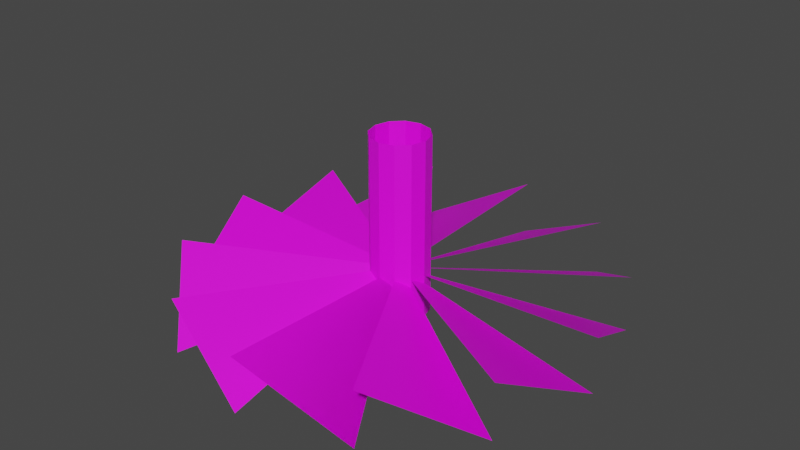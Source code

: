 # Source: air.blend  (saved by Blender 3.6.13; exported with 4.5.12 LTS)
import bpy
from mathutils import Matrix  # noqa: F401  (used for matrix-valued properties, if any)

bpy.ops.wm.read_factory_settings(use_empty=True)
scene = bpy.context.scene
scene.name = 'Scene'

# ---- collections
col_collection = bpy.data.collections.new('Collection'); scene.collection.children.link(col_collection)

# ---- images (referenced by path relative to the original .blend; pixels are not part of the script)
import os
ASSET_DIR = os.environ.get("B2B_ASSET_DIR", "")  # directory of the original .blend (textures are referenced by path, not embedded)
HERE = os.path.dirname(os.path.abspath(__file__))  # packed textures are extracted next to this script under _unpacked/

def load_image(name, relpath, width, height, colorspace="sRGB"):
    """Load a texture the original file referenced (path relative to the .blend, or extracted next to this script)."""
    p = next((c for c in (os.path.join(HERE, relpath), os.path.join(ASSET_DIR, relpath)) if relpath and os.path.exists(c)), "")
    if p:
        img = bpy.data.images.load(p, check_existing=True)
        img.name = name
    else:  # same state as the original file: an image datablock whose file is absent (Cycles renders it pink)
        img = bpy.data.images.new(name, width, height)
        img.source = "FILE"
        img.filepath = "//" + (relpath or name)
    img.colorspace_settings.name = colorspace
    return img
img_color_atlas_png_003 = load_image('color_atlas.png.003', 'color_atlas.png', 1024, 1024, 'sRGB')

# ---- materials (node trees are filled in below, after node groups)
mat_coloratlas = bpy.data.materials.new('colorAtlas')
mat_coloratlas.use_transparent_shadow = False

# ---- material node trees
mat_coloratlas.use_nodes = True; mat_coloratlas.node_tree.nodes.clear()
_N = mat_coloratlas.node_tree.nodes; _L = mat_coloratlas.node_tree.links
n0 = _N.new('ShaderNodeBsdfPrincipled'); n0.name = 'Principled BSDF'; n0.location = (10, 300)
n0.distribution = 'GGX'
n0.subsurface_method = 'RANDOM_WALK_SKIN'
n0.inputs[3].default_value = 1.45
n0.inputs[27].default_value = (0.0, 0.0, 0.0, 1.0)
n0.inputs[28].default_value = 1.0
n1 = _N.new('ShaderNodeOutputMaterial'); n1.name = 'Material Output'; n1.location = (300, 300)
n2 = _N.new('ShaderNodeTexImage'); n2.name = 'Image Texture'; n2.location = (-334, 217)
n2.image = img_color_atlas_png_003
n2.interpolation = 'Closest'
_L.new(n0.outputs[0], n1.inputs[0])
_L.new(n2.outputs[0], n0.inputs[0])
n1.is_active_output = True

# ---- world
world_world = bpy.data.worlds.new('World'); scene.world = world_world
world_world.use_nodes = True; world_world.node_tree.nodes.clear()
_N = world_world.node_tree.nodes; _L = world_world.node_tree.links
n0 = _N.new('ShaderNodeOutputWorld'); n0.name = 'World Output'; n0.location = (300, 300)
n1 = _N.new('ShaderNodeBackground'); n1.name = 'Background'; n1.location = (10, 300)
n1.inputs[0].default_value = (0.05088, 0.05088, 0.05088, 1.0)
_L.new(n1.outputs[0], n0.inputs[0])
n0.is_active_output = True
world_world.color = (0.05088, 0.05088, 0.05088)
world_world.use_sun_shadow = False
world_world.sun_shadow_jitter_overblur = 0.0

# ---- meshes
me_circle = bpy.data.meshes.new('Circle')
me_circle.from_pydata([(7.111e-10, -0.6492, -0.2935), (0.0, -1.192e-07, -0.3217), (0.3246, -0.5622, -0.4645), (-0.3246, -0.5622, -0.2935), (0.0, -1.032e-07, -0.3217), (5.96e-08, -0.6492, -0.4645), (-0.5622, -0.3246, -0.2935), (7.986e-09, -8.941e-08, -0.3217), (-0.3246, -0.5622, -0.4645), (-0.6492, -8.941e-08, -0.2935), (2.182e-08, -8.142e-08, -0.3217), (-0.5622, -0.3246, -0.4645), (-0.5622, 0.3246, -0.2935), (3.779e-08, -8.142e-08, -0.3217), (-0.6492, -1.192e-07, -0.4645), (-0.3246, 0.5622, -0.2935), (5.162e-08, -8.941e-08, -0.3217), (-0.5622, 0.3246, -0.4645), (2.98e-08, 0.6492, -0.2935), (5.96e-08, -1.032e-07, -0.3217), (-0.3246, 0.5622, -0.4645), (0.3246, 0.5622, -0.2935), (5.96e-08, -1.192e-07, -0.3217), (2.98e-08, 0.6492, -0.4645), (0.5622, 0.3246, -0.2935), (5.162e-08, -1.33e-07, -0.3217), (0.3246, 0.5622, -0.4645), (0.6492, -1.192e-07, -0.2935), (3.779e-08, -1.41e-07, -0.3217), (0.5622, 0.3246, -0.4645), (0.5622, -0.3246, -0.2935), (2.182e-08, -1.41e-07, -0.3217), (0.6492, -1.49e-07, -0.4645), (0.3246, -0.5622, -0.2935), (7.986e-09, -1.33e-07, -0.3217), (0.5622, -0.3246, -0.4645), (2.98e-08, -0.6492, -0.2935), (-7.105e-15, -1.192e-07, -0.3217), (0.3246, -0.5622, -0.4645)], [], [(0, 1, 2), (3, 4, 5), (6, 7, 8), (9, 10, 11), (12, 13, 14), (15, 16, 17), (18, 19, 20), (21, 22, 23), (24, 25, 26), (27, 28, 29), (30, 31, 32), (33, 34, 35), (36, 37, 38)])
me_circle.polygons.foreach_set('use_smooth', [True] * 13)
_uv = me_circle.uv_layers.new(name='UVMap')
_uv.uv.foreach_set('vector', [0.4014, 0.9131, 0.4014, 0.9131, 0.4014, 0.9131, 0.4741, 0.9131, 0.4741, 0.9131, 0.4741, 0.9131, 0.4014, 0.9131, 0.4014, 0.9131, 0.4014, 0.9131, 0.4741, 0.9131, 0.4741, 0.9131, 0.4741, 0.9131, 0.4014, 0.9131, 0.4014, 0.9131, 0.4014, 0.9131, 0.4741, 0.9131, 0.4741, 0.9131, 0.4741, 0.9131, 0.4014, 0.9131, 0.4014, 0.9131, 0.4014, 0.9131, 0.4741, 0.9131, 0.4741, 0.9131, 0.4741, 0.9131, 0.4014, 0.9131, 0.4014, 0.9131, 0.4014, 0.9131, 0.4741, 0.9131, 0.4741, 0.9131, 0.4741, 0.9131, 0.4014, 0.9131, 0.4014, 0.9131, 0.4014, 0.9131, 0.4741, 0.9131, 0.4741, 0.9131, 0.4741, 0.9131, 0.4014, 0.9131, 0.4014, 0.9131, 0.4014, 0.9131])
me_circle.materials.append(mat_coloratlas)
me_circle.update()
me_circle_001 = bpy.data.meshes.new('Circle.001')
me_circle_001.from_pydata([(0.07676, 0.04432, 0.09098), (0.08863, -1.086e-07, 0.09098), (0.07676, -0.04432, 0.09098), (0.04432, -0.07676, 0.09098), (1.165e-08, -0.08863, 0.09098), (-0.04432, -0.07676, 0.09098), (-0.07676, -0.04432, 0.09098), (-0.08863, -1.086e-07, 0.09098), (-0.07676, 0.04432, 0.09098), (-0.04432, 0.07676, 0.09098), (1.165e-08, 0.08863, 0.09098), (0.02908, 0.05038, -0.4655), (0.05038, 0.02908, -0.4655), (0.05817, -1.11e-07, -0.4655), (0.05038, -0.02908, -0.4655), (0.02908, -0.05038, -0.4655), (1.219e-08, -0.05817, -0.4655), (-0.02908, -0.05038, -0.4655), (-0.05038, -0.02908, -0.4655), (-0.05817, -1.108e-07, -0.4655), (-0.05038, 0.02908, -0.4655), (-0.02908, 0.05038, -0.4655), (1.202e-08, 0.05817, -0.4655), (0.04432, 0.07676, 0.09098), (1.187e-08, 0.07602, -0.4655), (1.165e-08, 0.08863, -0.4533), (-0.03801, 0.06583, -0.4655), (-0.04432, 0.07676, -0.4533), (-0.06583, 0.03801, -0.4655), (-0.07676, 0.04432, -0.4533), (-0.07602, -1.083e-07, -0.4655), (-0.08863, -1.086e-07, -0.4533), (-0.06583, -0.03801, -0.4655), (-0.07676, -0.04432, -0.4533), (-0.03801, -0.06583, -0.4655), (-0.04432, -0.07676, -0.4533), (1.211e-08, -0.07602, -0.4655), (1.165e-08, -0.08863, -0.4533), (0.03801, -0.06583, -0.4655), (0.04432, -0.07676, -0.4533), (0.06583, -0.03801, -0.4655), (0.07676, -0.04432, -0.4533), (0.07602, -1.085e-07, -0.4655), (0.08863, -1.086e-07, -0.4533), (0.06583, 0.03801, -0.4655), (0.07676, 0.04432, -0.4533), (0.03801, 0.06583, -0.4655), (0.04432, 0.07676, -0.4533), (1.202e-08, 0.05817, -0.4519), (-0.02908, 0.05038, -0.4519), (0.05038, -0.02908, -0.4519), (0.05817, -1.11e-07, -0.4519), (-0.05038, -0.02908, -0.4519), (-0.02908, -0.05038, -0.4519), (-0.05038, 0.02908, -0.4519), (-0.05817, -1.108e-07, -0.4519), (0.05038, 0.02908, -0.4519), (0.02908, 0.05038, -0.4519), (0.02908, -0.05038, -0.4519), (1.219e-08, -0.05817, -0.4519)], [], [(39, 3, 4, 37), (33, 6, 7, 31), (47, 23, 0, 45), (41, 2, 3, 39), (35, 5, 6, 33), (13, 14, 50, 51), (30, 28, 20, 19), (43, 1, 2, 41), (37, 4, 5, 35), (27, 9, 10, 25), (31, 7, 8, 29), (45, 0, 1, 43), (29, 8, 9, 27), (24, 26, 27, 25), (26, 28, 29, 27), (28, 30, 31, 29), (30, 32, 33, 31), (32, 34, 35, 33), (34, 36, 37, 35), (36, 38, 39, 37), (38, 40, 41, 39), (40, 42, 43, 41), (42, 44, 45, 43), (44, 46, 47, 45), (46, 24, 25, 47), (25, 10, 23, 47), (46, 44, 12, 11), (28, 26, 21, 20), (44, 42, 13, 12), (26, 24, 22, 21), (42, 40, 14, 13), (40, 38, 15, 14), (38, 36, 16, 15), (36, 34, 17, 16), (34, 32, 18, 17), (32, 30, 19, 18), (24, 46, 11, 22), (48, 57, 56, 51, 50, 58, 59, 53, 52, 55, 54, 49), (15, 16, 59, 58), (17, 18, 52, 53), (22, 11, 57, 48), (21, 22, 48, 49), (18, 19, 55, 52), (19, 20, 54, 55), (16, 17, 53, 59), (12, 13, 51, 56), (11, 12, 56, 57), (20, 21, 49, 54), (14, 15, 58, 50)])
_uv = me_circle_001.uv_layers.new(name='UVMap')
_uv.uv.foreach_set('vector', [0.5396, 0.9109, 0.5396, 0.9109, 0.5396, 0.9109, 0.5396, 0.9109, 0.5396, 0.9109, 0.5396, 0.9109, 0.5396, 0.9109, 0.5396, 0.9109, 0.5396, 0.9109, 0.5396, 0.9109, 0.5396, 0.9109, 0.5396, 0.9109, 0.5396, 0.9109, 0.5396, 0.9109, 0.5396, 0.9109, 0.5396, 0.9109, 0.5396, 0.9109, 0.5396, 0.9109, 0.5396, 0.9109, 0.5396, 0.9109, 0.5396, 0.9109, 0.5396, 0.9109, 0.5396, 0.9109, 0.5396, 0.9109, 0.5396, 0.9109, 0.5396, 0.9109, 0.5396, 0.9109, 0.5396, 0.9109, 0.5396, 0.9109, 0.5396, 0.9109, 0.5396, 0.9109, 0.5396, 0.9109, 0.5396, 0.9109, 0.5396, 0.9109, 0.5396, 0.9109, 0.5396, 0.9109, 0.5396, 0.9109, 0.5396, 0.9109, 0.5396, 0.9109, 0.5396, 0.9109, 0.5396, 0.9109, 0.5396, 0.9109, 0.5396, 0.9109, 0.5396, 0.9109, 0.5396, 0.9109, 0.5396, 0.9109, 0.5396, 0.9109, 0.5396, 0.9109, 0.5396, 0.9109, 0.5396, 0.9109, 0.5396, 0.9109, 0.5396, 0.9109, 0.5396, 0.9109, 0.5396, 0.9109, 0.5396, 0.9109, 0.5396, 0.9109, 0.5396, 0.9109, 0.5396, 0.9109, 0.5396, 0.9109, 0.5396, 0.9109, 0.5396, 0.9109, 0.5396, 0.9109, 0.5396, 0.9109, 0.5396, 0.9109, 0.5396, 0.9109, 0.5396, 0.9109, 0.5396, 0.9109, 0.5396, 0.9109, 0.5396, 0.9109, 0.5396, 0.9109, 0.5396, 0.9109, 0.5396, 0.9109, 0.5396, 0.9109, 0.5396, 0.9109, 0.5396, 0.9109, 0.5396, 0.9109, 0.5396, 0.9109, 0.5396, 0.9109, 0.5396, 0.9109, 0.5396, 0.9109, 0.5396, 0.9109, 0.5396, 0.9109, 0.5396, 0.9109, 0.5396, 0.9109, 0.5396, 0.9109, 0.5396, 0.9109, 0.5396, 0.9109, 0.5396, 0.9109, 0.5396, 0.9109, 0.5396, 0.9109, 0.5396, 0.9109, 0.5396, 0.9109, 0.5396, 0.9109, 0.5396, 0.9109, 0.5396, 0.9109, 0.5396, 0.9109, 0.5396, 0.9109, 0.5396, 0.9109, 0.5396, 0.9109, 0.5396, 0.9109, 0.5396, 0.9109, 0.5396, 0.9109, 0.5396, 0.9109, 0.5396, 0.9109, 0.5396, 0.9109, 0.5396, 0.9109, 0.5396, 0.9109, 0.5396, 0.9109, 0.5396, 0.9109, 0.5396, 0.9109, 0.5396, 0.9109, 0.5396, 0.9109, 0.5396, 0.9109, 0.5396, 0.9109, 0.5396, 0.9109, 0.5396, 0.9109, 0.5396, 0.9109, 0.5396, 0.9109, 0.5396, 0.9109, 0.5396, 0.9109, 0.5396, 0.9109, 0.5396, 0.9109, 0.5396, 0.9109, 0.5396, 0.9109, 0.5396, 0.9109, 0.5396, 0.9109, 0.5396, 0.9109, 0.5396, 0.9109, 0.5396, 0.9109, 0.5396, 0.9109, 0.5396, 0.9109, 0.5396, 0.9109, 0.5396, 0.9109, 0.5396, 0.9109, 0.5396, 0.9109, 0.5396, 0.9109, 0.5396, 0.9109, 0.5396, 0.9109, 0.5396, 0.9109, 0.5396, 0.9109, 0.5396, 0.9109, 0.5396, 0.9109, 0.5396, 0.9109, 0.5396, 0.9109, 0.5396, 0.9109, 0.5396, 0.9109, 0.5396, 0.9109, 0.5396, 0.9109, 0.61, 0.9109, 0.61, 0.9109, 0.61, 0.9109, 0.61, 0.9109, 0.61, 0.9109, 0.61, 0.9109, 0.61, 0.9109, 0.61, 0.9109, 0.61, 0.9109, 0.61, 0.9109, 0.61, 0.9109, 0.61, 0.9109, 0.5396, 0.9109, 0.5396, 0.9109, 0.5396, 0.9109, 0.5396, 0.9109, 0.5396, 0.9109, 0.5396, 0.9109, 0.5396, 0.9109, 0.5396, 0.9109, 0.5396, 0.9109, 0.5396, 0.9109, 0.5396, 0.9109, 0.5396, 0.9109, 0.5396, 0.9109, 0.5396, 0.9109, 0.5396, 0.9109, 0.5396, 0.9109, 0.5396, 0.9109, 0.5396, 0.9109, 0.5396, 0.9109, 0.5396, 0.9109, 0.5396, 0.9109, 0.5396, 0.9109, 0.5396, 0.9109, 0.5396, 0.9109, 0.5396, 0.9109, 0.5396, 0.9109, 0.5396, 0.9109, 0.5396, 0.9109, 0.5396, 0.9109, 0.5396, 0.9109, 0.5396, 0.9109, 0.5396, 0.9109, 0.5396, 0.9109, 0.5396, 0.9109, 0.5396, 0.9109, 0.5396, 0.9109, 0.5396, 0.9109, 0.5396, 0.9109, 0.5396, 0.9109, 0.5396, 0.9109, 0.5396, 0.9109, 0.5396, 0.9109, 0.5396, 0.9109, 0.5396, 0.9109])
me_circle_001.materials.append(mat_coloratlas)
me_circle_001.update()

# ---- objects
ob_air_po = bpy.data.objects.new('air_po', me_circle)
ob_air_po_001 = bpy.data.objects.new('air_po.001', me_circle_001)

# ---- transforms, parenting, visibility, modifiers, constraints
ob_air_po.location = (0.0, 0.0, 0.0)
ob_air_po_001.location = (0.0, 0.0, 0.0)

# ---- collection membership
col_collection.objects.link(ob_air_po)
col_collection.objects.link(ob_air_po_001)

# ---- scene / render settings (as saved in the file)
scene.frame_start = 1; scene.frame_end = 250; scene.frame_set(14)
scene.render.engine = 'BLENDER_EEVEE_NEXT'
scene.render.image_settings.file_format = 'FFMPEG'
scene.render.image_settings.color_mode = 'RGB'
scene.render.resolution_x = 1280
scene.render.resolution_y = 720
scene.render.fps = 30
scene.cycles.sampling_pattern = 'TABULATED_SOBOL'
scene.cycles.use_light_tree = False
scene.view_settings.view_transform = 'Filmic'
bpy.context.view_layer.update()

# ---- added for rendering (the .blend has no active camera and no usable light): camera, sun
cam_auto = bpy.data.cameras.new('AutoCamera')
cam_auto.lens = 50.0
cam_auto.sensor_width = 36.0
cam_auto.clip_end = 1000.0
ob_auto_camera = bpy.data.objects.new('AutoCamera', cam_auto)
scene.collection.objects.link(ob_auto_camera)
ob_auto_camera.location = (1.77526, -2.13031, 1.23294)
ob_auto_camera.rotation_euler = (1.09748, -7.21219e-08, 0.694738)
scene.camera = ob_auto_camera
light_auto_sun = bpy.data.lights.new('AutoSun', 'SUN')
light_auto_sun.energy = 3.0
light_auto_sun.angle = 0.0523599
ob_auto_sun = bpy.data.objects.new('AutoSun', light_auto_sun)
scene.collection.objects.link(ob_auto_sun)
ob_auto_sun.rotation_euler = (0.872665, 0.174533, 0.523599)
bpy.context.view_layer.update()
